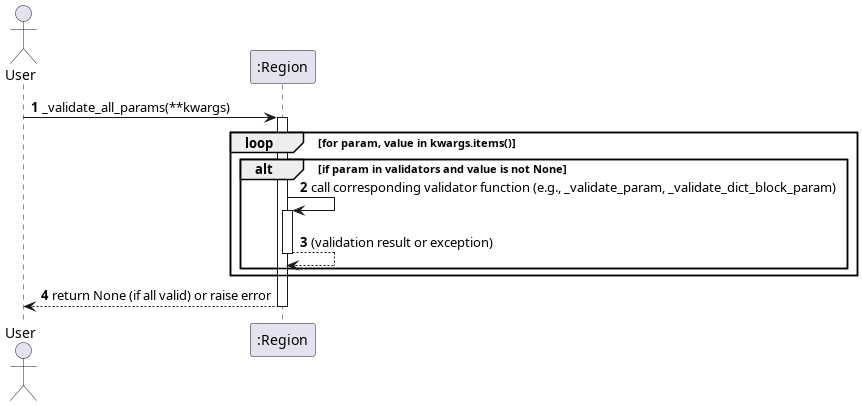

The diagram above was rendered by PlantUML. Its source (embedded in the PNG):
@startuml _validate_all_params
autonumber
actor User
participant ":Region" as Region

User -> Region: _validate_all_params(**kwargs)
activate Region

loop for param, value in kwargs.items()
    alt if param in validators and value is not None
        Region -> Region: call corresponding validator function (e.g., _validate_param, _validate_dict_block_param)
        activate Region
        Region --> Region: (validation result or exception)
        deactivate Region
    end
end

Region --> User: return None (if all valid) or raise error
deactivate Region
@enduml